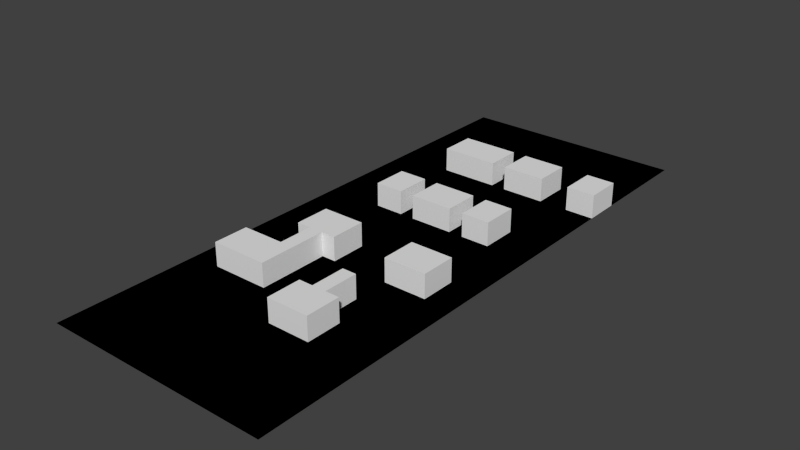 # Source: Field.blend  (saved by Blender 2.73.0; exported with 4.5.12 LTS)
import bpy
from mathutils import Matrix  # noqa: F401  (used for matrix-valued properties, if any)

bpy.ops.wm.read_factory_settings(use_empty=True)
scene = bpy.context.scene
scene.name = 'Scene'

# ---- collections
col_collection_1 = bpy.data.collections.new('Collection 1'); scene.collection.children.link(col_collection_1)

# ---- world
world_world = bpy.data.worlds.new('World'); scene.world = world_world
world_world.color = (0.05088, 0.05088, 0.05088)
world_world.use_sun_shadow = False
world_world.sun_shadow_jitter_overblur = 0.0
world_world.cycles.sampling_method = 'MANUAL'
world_world.cycles.sample_map_resolution = 256

# ---- meshes
me_plane_003 = bpy.data.meshes.new('Plane.003')
me_plane_003.from_pydata([(1.0, 1.5, 0.0), (0.0, 1.5, 0.0), (0.5, 0.5, 0.0), (-0.5, 0.5, 0.0), (-0.5, 1.5, 0.0), (0.5, 1.5, 0.0), (0.0, 1.25, 0.0), (0.5, 0.75, 0.0), (0.25, 0.5, 0.0), (-0.5, 0.75, 0.0), (-0.75, 0.5, 0.0), (-0.25, 0.5, 0.0), (-0.5, 1.25, 0.0), (-0.25, 1.5, 0.0), (0.5, 1.25, 0.0), (0.25, 1.5, 0.0), (0.75, 1.5, 0.0), (0.25, 1.25, 0.0), (-0.25, 1.25, 0.0), (0.75, 0.75, 0.0), (-0.25, 0.75, 0.0), (0.5, 0.875, 0.0), (0.5, 0.375, 0.0), (0.125, 0.5, 0.0), (-0.5, 0.875, 0.0), (-0.375, 0.5, 0.0), (-0.375, 1.5, 0.0), (0.125, 1.5, 0.0), (1.0, 1.625, 0.0), (0.0, 1.625, 0.0), (0.0, 1.125, 0.0), (0.375, 0.5, 0.0), (-0.5, 0.625, 0.0), (-0.625, 0.5, 0.0), (-0.5, 1.625, 0.0), (-0.5, 1.125, 0.0), (-0.125, 1.5, 0.0), (0.5, 1.625, 0.0), (0.5, 1.125, 0.0), (0.375, 1.5, 0.0), (0.875, 1.5, 0.0), (0.625, 1.25, 0.0), (0.25, 1.125, 0.0), (0.125, 1.25, 0.0), (0.375, 1.25, 0.0), (0.25, 1.625, 0.0), (-0.25, 1.125, 0.0), (-0.375, 1.25, 0.0), (-0.125, 1.25, 0.0), (-0.75, 0.625, 0.0), (0.25, 0.375, 0.0), (0.25, 0.625, 0.0), (0.375, 0.75, 0.0), (0.75, 0.875, 0.0), (0.625, 0.75, 0.0), (-0.25, 0.875, 0.0), (-0.25, 0.625, 0.0), (-0.375, 0.75, 0.0), (-0.125, 0.75, 0.0), (-0.25, 1.625, 0.0), (0.75, 1.625, 0.0), (0.875, 1.625, 0.0), (-0.125, 1.625, 0.0), (-0.375, 1.625, 0.0), (-0.375, 0.625, 0.0), (-0.375, 0.875, 0.0), (0.625, 0.875, 0.0), (0.375, 0.625, 0.0), (0.125, 0.375, 0.0), (-0.625, 0.625, 0.0), (-0.125, 1.125, 0.0), (-0.375, 1.125, 0.0), (0.375, 1.625, 0.0), (0.125, 1.625, 0.0), (0.375, 1.125, 0.0), (0.125, 1.125, 0.0), (0.625, 1.125, 0.0), (0.375, 0.375, 0.0), (0.375, 0.875, 0.0), (-0.125, 0.875, 0.0), (1.0, 1.5, 4.154), (0.0, 1.5, 4.154), (0.5, 0.5, 4.154), (-0.5, 0.5, 4.154), (-0.5, 1.5, 4.154), (0.5, 1.5, 4.154), (0.0, 1.25, 4.154), (0.5, 0.75, 4.154), (0.25, 0.5, 4.154), (-0.5, 0.75, 4.154), (-0.75, 0.5, 4.154), (-0.25, 0.5, 4.154), (-0.5, 1.25, 4.154), (-0.25, 1.5, 4.154), (0.5, 1.25, 4.154), (0.25, 1.5, 4.154), (0.75, 1.5, 4.154), (0.25, 1.25, 4.154), (-0.25, 1.25, 4.154), (0.75, 0.75, 4.154), (-0.25, 0.75, 4.154), (0.5, 0.875, 4.154), (0.5, 0.375, 4.154), (0.125, 0.5, 4.154), (-0.5, 0.875, 4.154), (-0.375, 0.5, 4.154), (-0.375, 1.5, 4.154), (0.125, 1.5, 4.154), (1.0, 1.625, 4.154), (0.0, 1.625, 4.154), (0.0, 1.125, 4.154), (0.375, 0.5, 4.154), (-0.5, 0.625, 4.154), (-0.625, 0.5, 4.154), (-0.5, 1.625, 4.154), (-0.5, 1.125, 4.154), (-0.125, 1.5, 4.154), (0.5, 1.625, 4.154), (0.5, 1.125, 4.154), (0.375, 1.5, 4.154), (0.875, 1.5, 4.154), (0.625, 1.25, 4.154), (0.25, 1.125, 4.154), (0.125, 1.25, 4.154), (0.375, 1.25, 4.154), (0.25, 1.625, 4.154), (-0.25, 1.125, 4.154), (-0.375, 1.25, 4.154), (-0.125, 1.25, 4.154), (-0.75, 0.625, 4.154), (0.25, 0.375, 4.154), (0.25, 0.625, 4.154), (0.375, 0.75, 4.154), (0.75, 0.875, 4.154), (0.625, 0.75, 4.154), (-0.25, 0.875, 4.154), (-0.25, 0.625, 4.154), (-0.375, 0.75, 4.154), (-0.125, 0.75, 4.154), (-0.25, 1.625, 4.154), (0.75, 1.625, 4.154), (0.875, 1.625, 4.154), (-0.125, 1.625, 4.154), (-0.375, 1.625, 4.154), (-0.375, 0.625, 4.154), (-0.375, 0.875, 4.154), (0.625, 0.875, 4.154), (0.375, 0.625, 4.154), (0.125, 0.375, 4.154), (-0.625, 0.625, 4.154), (-0.125, 1.125, 4.154), (-0.375, 1.125, 4.154), (0.375, 1.625, 4.154), (0.125, 1.625, 4.154), (0.375, 1.125, 4.154), (0.125, 1.125, 4.154), (0.625, 1.125, 4.154), (0.375, 0.375, 4.154), (0.375, 0.875, 4.154), (-0.125, 0.875, 4.154)], [], [(10, 33, 113, 90), (75, 42, 122, 155), (8, 23, 103, 88), (46, 18, 98, 126), (37, 72, 152, 117), (77, 22, 102, 157), (51, 8, 88, 131), (14, 44, 124, 94), (15, 39, 119, 95), (102, 82, 111, 147, 131, 88, 103, 148, 130, 157), (83, 105, 91, 136, 100, 138, 159, 135, 145, 104, 89, 137, 144, 112, 149, 129, 90, 113), (87, 134, 99, 133, 146, 101, 158, 132), (94, 124, 154, 118, 156, 121), (97, 123, 86, 128, 150, 110, 155, 122), (92, 115, 151, 126, 98, 127), (96, 120, 80, 108, 141, 140), (95, 119, 85, 117, 152, 125, 153, 107), (84, 106, 93, 116, 81, 109, 142, 139, 143, 114), (71, 46, 126, 151), (55, 65, 145, 135), (43, 6, 86, 123), (16, 40, 120, 96), (47, 12, 92, 127), (56, 20, 100, 136), (63, 34, 114, 143), (3, 25, 105, 83), (44, 74, 154, 124), (26, 13, 93, 106), (76, 41, 121, 156), (48, 70, 150, 128), (52, 7, 87, 132), (78, 52, 132, 158), (73, 27, 107, 153), (9, 57, 137, 89), (24, 9, 89, 104), (2, 31, 111, 82), (61, 60, 140, 141), (59, 63, 143, 139), (58, 79, 159, 138), (36, 1, 81, 116), (49, 10, 90, 129), (22, 2, 82, 102), (0, 28, 108, 80), (23, 68, 148, 103), (19, 53, 133, 99), (28, 61, 141, 108), (66, 21, 101, 146), (20, 58, 138, 100), (12, 35, 115, 92), (79, 55, 135, 159), (5, 37, 117, 85), (38, 76, 156, 118), (57, 64, 144, 137), (41, 14, 94, 121), (21, 78, 158, 101), (45, 73, 153, 125), (53, 66, 146, 133), (74, 38, 118, 154), (27, 15, 95, 107), (70, 30, 110, 150), (54, 19, 99, 134), (64, 32, 112, 144), (69, 49, 129, 149), (25, 11, 91, 105), (33, 3, 83, 113), (4, 26, 106, 84), (13, 36, 116, 93), (7, 54, 134, 87), (60, 16, 96, 140), (39, 5, 85, 119), (62, 59, 139, 142), (68, 50, 130, 148), (18, 47, 127, 98), (32, 69, 149, 112), (31, 67, 147, 111), (1, 29, 109, 81), (17, 43, 123, 97), (50, 77, 157, 130), (72, 45, 125, 152), (30, 75, 155, 110), (29, 62, 142, 109), (40, 0, 80, 120), (35, 71, 151, 115), (42, 17, 97, 122), (6, 48, 128, 86), (11, 56, 136, 91), (65, 24, 104, 145), (67, 51, 131, 147), (34, 4, 84, 114)])
_uv = me_plane_003.uv_layers.new(name='UVMap')
_uv.uv.foreach_set('vector', [0.05, 1.0, 0.0375, 1.0, 0.0375, 0.0, 0.05, 0.0, 0.2375, 1.0, 0.225, 1.0, 0.225, 0.0, 0.2375, 0.0, 0.9, 1.0, 0.8875, 1.0, 0.8875, 0.0, 0.9, 0.0, 0.9625, 0.0, 0.975, 1.182e-09, 0.975, 1.0, 0.9625, 1.0, 0.4125, 1.0, 0.4, 1.0, 0.4, 0.0, 0.4125, 0.0, 0.275, 1.0, 0.2625, 1.0, 0.2625, 0.0, 0.275, 0.0, 0.7625, 1.0, 0.75, 1.0, 0.75, 0.0, 0.7625, 0.0, 0.575, 1.0, 0.5625, 1.0, 0.5625, 0.0, 0.575, 0.0, 0.325, 1.0, 0.3125, 1.0, 0.3125, 0.0, 0.325, 0.0, 0.428, 0.4285, 0.428, 0.571, 0.2854, 0.571, 0.2854, 0.7136, 0.1428, 0.7136, 0.1428, 0.571, 0.0002532, 0.571, 0.0002532, 0.4285, 0.1428, 0.4285, 0.2854, 0.4285, 0.2854, 0.0002533, 0.428, 0.0002532, 0.5705, 0.0002532, 0.5705, 0.1428, 0.5705, 0.2854, 0.7131, 0.2854, 0.7131, 0.428, 0.5705, 0.428, 0.428, 0.428, 0.2854, 0.428, 0.2854, 0.2854, 0.428, 0.2854, 0.428, 0.1428, 0.2854, 0.1428, 0.1428, 0.1428, 0.0002532, 0.1428, 0.0002532, 0.0002533, 0.1428, 0.0002533, 0.571, 0.4285, 0.7136, 0.4285, 0.8562, 0.4285, 0.8562, 0.571, 0.7136, 0.571, 0.571, 0.571, 0.4285, 0.571, 0.4285, 0.4285, 0.8562, 0.1428, 0.7136, 0.1428, 0.7136, 0.0002538, 0.8562, 0.0002538, 0.9987, 0.0002532, 0.9987, 0.1428, 0.428, 0.9997, 0.2854, 0.9997, 0.1428, 0.9997, 0.0002532, 0.9997, 0.0002532, 0.8572, 0.1428, 0.8572, 0.2854, 0.8572, 0.428, 0.8572, 0.4285, 0.9997, 0.4285, 0.8572, 0.571, 0.8572, 0.7136, 0.8572, 0.7136, 0.9997, 0.571, 0.9997, 0.7136, 0.1433, 0.8562, 0.1433, 0.9987, 0.1433, 0.9987, 0.2859, 0.8562, 0.2859, 0.7136, 0.2859, 0.7136, 0.7141, 0.8562, 0.7141, 0.9987, 0.7141, 0.9987, 0.8567, 0.8562, 0.8567, 0.7136, 0.8567, 0.571, 0.8567, 0.571, 0.7141, 0.0002532, 0.7141, 0.1428, 0.7141, 0.2854, 0.7141, 0.428, 0.7141, 0.5705, 0.7141, 0.5705, 0.8567, 0.428, 0.8567, 0.2854, 0.8567, 0.1428, 0.8567, 0.0002532, 0.8567, 0.5, 1.0, 0.4875, 1.0, 0.4875, 0.0, 0.5, 0.0, 0.4375, 1.0, 0.425, 1.0, 0.425, 0.0, 0.4375, 0.0, 0.475, 1.0, 0.4625, 1.0, 0.4625, 0.0, 0.475, 0.0, 0.5375, 1.0, 0.525, 1.0, 0.525, 0.0, 0.5375, 0.0, 0.625, 1.0, 0.6125, 1.0, 0.6125, 0.0, 0.625, 0.0, 0.65, 1.075e-10, 0.6625, 2.363e-09, 0.6625, 1.0, 0.65, 1.0, 0.1125, 1.0, 0.1, 1.0, 0.1, 0.0, 0.1125, 0.0, 0.025, 1.0, 0.0125, 1.0, 0.0125, 0.0, 0.025, 0.0, 0.8, 1.0, 0.7875, 1.0, 0.7875, 0.0, 0.8, 0.0, 0.0875, 1.0, 0.075, 1.0, 0.075, 0.0, 0.0875, 0.0, 0.95, 9.667e-10, 0.9625, 0.0, 0.9625, 1.0, 0.95, 1.0, 0.7875, 1.0, 0.775, 1.0, 0.775, 0.0, 0.7875, 0.0, 0.375, 1.0, 0.3625, 1.0, 0.3625, 0.0, 0.375, 0.0, 0.725, 1.0, 0.7125, 1.0, 0.7125, 0.0, 0.725, 0.0, 0.8375, 1.0, 0.825, 1.0, 0.825, 0.0, 0.8375, 0.0, 0.875, 1.0, 0.8625, 1.0, 0.8625, 0.0, 0.875, 0.0, 0.7125, 1.0, 0.7, 1.0, 0.7, 0.0, 0.7125, 0.0, 0.85, 8.593e-09, 0.8625, 0.0, 0.8625, 1.0, 0.85, 1.0, 0.6, 1.0, 0.5875, 1.0, 0.5875, 0.0, 0.6, 0.0, 0.125, 1.0, 0.1125, 1.0, 0.1125, 0.0, 0.125, 0.0, 0.9, 0.0, 0.9125, 1.182e-09, 0.9125, 1.0, 0.9, 1.0, 0.0625, 1.0, 0.05, 1.0, 0.05, 0.0, 0.0625, 0.0, 0.75, 1.0, 0.7375, 1.0, 0.7375, 0.0, 0.75, 0.0, 0.975, 0.0, 0.9875, 7.627e-09, 0.9875, 1.0, 0.975, 1.0, 0.9375, 9.667e-10, 0.95, 0.0, 0.95, 1.0, 0.9375, 1.0, 0.7375, 1.0, 0.725, 1.0, 0.725, 0.0, 0.7375, 0.0, 0.925, 9.667e-10, 0.9375, 0.0, 0.9375, 1.0, 0.925, 1.0, 0.6125, 1.0, 0.6, 1.0, 0.6, 0.0, 0.6125, 0.0, 0.2, 0.0, 0.2125, 0.0, 0.2125, 1.0, 0.2, 1.0, 0.85, 1.0, 0.8375, 1.0, 0.8375, 0.0, 0.85, 0.0, 0.775, 1.0, 0.7625, 1.0, 0.7625, 0.0, 0.775, 0.0, 0.45, 1.0, 0.4375, 1.0, 0.4375, 0.0, 0.45, 0.0, 0.9125, 9.667e-10, 0.925, 0.0, 0.925, 1.0, 0.9125, 1.0, 0.55, 1.0, 0.5375, 1.0, 0.5375, 0.0, 0.55, 0.0, 0.7, 1.0, 0.6875, 1.0, 0.6875, 0.0, 0.7, 0.0, 0.5875, 1.0, 0.575, 1.0, 0.575, 0.0, 0.5875, 0.0, 0.2125, 0.0, 0.225, 0.0, 0.225, 1.0, 0.2125, 1.0, 0.3875, 1.0, 0.375, 1.0, 0.375, 0.0, 0.3875, 0.0, 0.1875, 8.593e-09, 0.2, 0.0, 0.2, 1.0, 0.1875, 1.0, 0.5625, 1.0, 0.55, 1.0, 0.55, 0.0, 0.5625, 0.0, 0.3375, 1.0, 0.325, 1.0, 0.325, 0.0, 0.3375, 0.0, 0.2625, 1.0, 0.25, 1.0, 0.25, 0.0, 0.2625, 0.0, 0.35, 1.0, 0.3375, 1.0, 0.3375, 0.0, 0.35, 0.0, 0.15, 1.289e-08, 0.1625, 8.593e-09, 0.1625, 1.0, 0.15, 1.0, 0.175, 8.593e-09, 0.1875, 0.0, 0.1875, 1.0, 0.175, 1.0, 0.0125, 1.0, 6.109e-08, 1.0, 0.0, 0.0, 0.0125, 0.0, 0.0375, 1.0, 0.025, 1.0, 0.025, 0.0, 0.0375, 0.0, 0.1, 1.0, 0.0875, 1.0, 0.0875, 0.0, 0.1, 0.0, 0.075, 1.0, 0.0625, 1.0, 0.0625, 0.0, 0.075, 0.0, 0.3625, 1.0, 0.35, 1.0, 0.35, 0.0, 0.3625, 0.0, 0.825, 1.0, 0.8125, 1.0, 0.8125, 0.0, 0.825, 0.0, 0.3125, 1.0, 0.3, 1.0, 0.3, 0.0, 0.3125, 0.0, 0.1375, 1.0, 0.125, 1.0, 0.125, 0.0, 0.1375, 0.0, 0.3, 1.0, 0.2875, 1.0, 0.2875, 0.0, 0.3, 0.0, 0.6375, 1.0, 0.625, 1.0, 0.625, 0.0, 0.6375, 0.0, 0.1625, 8.593e-09, 0.175, 8.593e-09, 0.175, 1.0, 0.1625, 1.0, 0.9875, 9.667e-10, 1.0, 0.0, 1.0, 1.0, 0.9875, 1.0, 0.6875, 1.0, 0.675, 1.0, 0.675, 0.0, 0.6875, 0.0, 0.4875, 1.0, 0.475, 1.0, 0.475, 0.0, 0.4875, 0.0, 0.2875, 1.0, 0.275, 1.0, 0.275, 0.0, 0.2875, 0.0, 0.4, 1.0, 0.3875, 1.0, 0.3875, 0.0, 0.4, 0.0, 0.25, 1.0, 0.2375, 1.0, 0.2375, 0.0, 0.25, 0.0, 0.15, 1.0, 0.1375, 1.0, 0.1375, 0.0, 0.15, 0.0, 0.525, 1.0, 0.5125, 1.0, 0.5125, 0.0, 0.525, 0.0, 0.5125, 1.0, 0.5, 1.0, 0.5, 0.0, 0.5125, 0.0, 0.675, 1.0, 0.6625, 1.0, 0.6625, 0.0, 0.675, 0.0, 0.4625, 1.0, 0.45, 1.0, 0.45, 0.0, 0.4625, 0.0, 0.6375, 0.0, 0.65, 1.075e-10, 0.65, 1.0, 0.6375, 1.0, 0.425, 1.0, 0.4125, 1.0, 0.4125, 0.0, 0.425, 0.0, 0.8875, 1.0, 0.875, 1.0, 0.875, 0.0, 0.8875, 0.0, 0.8125, 1.0, 0.8, 1.0, 0.8, 0.0, 0.8125, 0.0])
me_plane_003.use_remesh_preserve_volume = False
me_plane_003.use_remesh_preserve_attributes = False
me_plane_003.use_mirror_vertex_groups = False
me_plane_003.update()
me_plane = bpy.data.meshes.new('Plane')
me_plane.from_pydata([(-1.0, 0.0, 0.0), (1.0, 0.0, 0.0), (-1.0, 2.0, 0.0), (1.0, 2.0, 0.0), (-1.0, 1.0, 0.0), (0.0, 0.0, 0.0), (1.0, 1.0, 0.0), (0.0, 2.0, 0.0), (0.0, 1.0, 0.0), (-1.0, 0.5, 0.0), (0.5, 0.0, 0.0), (1.0, 1.5, 0.0), (-0.5, 2.0, 0.0), (-1.0, 1.5, 0.0), (-0.5, 0.0, 0.0), (1.0, 0.5, 0.0), (0.5, 2.0, 0.0), (0.0, 1.5, 0.0), (0.0, 0.5, 0.0), (-0.5, 1.0, 0.0), (0.5, 1.0, 0.0), (0.5, 0.5, 0.0), (-0.5, 0.5, 0.0), (-0.5, 1.5, 0.0), (0.5, 1.5, 0.0), (-1.0, 0.25, 0.0), (0.75, 0.0, 0.0), (1.0, 1.75, 0.0), (-0.75, 2.0, 0.0), (-1.0, 1.25, 0.0), (-0.25, 0.0, 0.0), (1.0, 0.75, 0.0), (0.25, 2.0, 0.0), (0.0, 1.75, 0.0), (0.0, 0.75, 0.0), (-0.75, 1.0, 0.0), (0.25, 1.0, 0.0), (-1.0, 0.75, 0.0), (0.25, 0.0, 0.0), (1.0, 1.25, 0.0), (-0.25, 2.0, 0.0), (-1.0, 1.75, 0.0), (-0.75, 0.0, 0.0), (1.0, 0.25, 0.0), (0.75, 2.0, 0.0), (0.0, 1.25, 0.0), (0.0, 0.25, 0.0), (-0.25, 1.0, 0.0), (0.75, 1.0, 0.0), (0.5, 0.75, 0.0), (0.5, 0.25, 0.0), (0.25, 0.5, 0.0), (0.75, 0.5, 0.0), (-0.5, 0.75, 0.0), (-0.5, 0.25, 0.0), (-0.75, 0.5, 0.0), (-0.25, 0.5, 0.0), (-0.5, 1.75, 0.0), (-0.5, 1.25, 0.0), (-0.75, 1.5, 0.0), (-0.25, 1.5, 0.0), (0.5, 1.75, 0.0), (0.5, 1.25, 0.0), (0.25, 1.5, 0.0), (0.75, 1.5, 0.0), (0.75, 1.25, 0.0), (0.25, 1.25, 0.0), (0.25, 1.75, 0.0), (-0.25, 1.25, 0.0), (-0.75, 1.25, 0.0), (-0.75, 1.75, 0.0), (-0.25, 0.25, 0.0), (-0.75, 0.25, 0.0), (-0.75, 0.75, 0.0), (0.75, 0.25, 0.0), (0.25, 0.25, 0.0), (0.25, 0.75, 0.0), (0.75, 0.75, 0.0), (-0.25, 0.75, 0.0), (-0.25, 1.75, 0.0), (0.75, 1.75, 0.0), (-1.0, 0.125, 0.0), (0.875, 0.0, 0.0), (1.0, 1.875, 0.0), (-0.875, 2.0, 0.0), (-1.0, 1.125, 0.0), (-0.125, 0.0, 0.0), (1.0, 0.875, 0.0), (0.125, 2.0, 0.0), (0.0, 1.875, 0.0), (0.0, 0.875, 0.0), (-0.875, 1.0, 0.0), (0.125, 1.0, 0.0), (-1.0, 0.625, 0.0), (0.375, 0.0, 0.0), (1.0, 1.375, 0.0), (-0.375, 2.0, 0.0), (-1.0, 1.625, 0.0), (-0.625, 0.0, 0.0), (1.0, 0.375, 0.0), (0.625, 2.0, 0.0), (0.0, 1.375, 0.0), (0.0, 0.375, 0.0), (-0.375, 1.0, 0.0), (0.625, 1.0, 0.0), (0.5, 0.875, 0.0), (0.5, 0.375, 0.0), (0.125, 0.5, 0.0), (0.625, 0.5, 0.0), (-0.5, 0.875, 0.0), (-0.5, 0.375, 0.0), (-0.875, 0.5, 0.0), (-0.375, 0.5, 0.0), (-0.5, 1.875, 0.0), (-0.5, 1.375, 0.0), (-0.875, 1.5, 0.0), (-0.375, 1.5, 0.0), (0.5, 1.875, 0.0), (0.5, 1.375, 0.0), (0.125, 1.5, 0.0), (0.625, 1.5, 0.0), (-1.0, 0.375, 0.0), (0.625, 0.0, 0.0), (1.0, 1.625, 0.0), (-0.625, 2.0, 0.0), (-1.0, 1.375, 0.0), (-0.375, 0.0, 0.0), (1.0, 0.625, 0.0), (0.375, 2.0, 0.0), (0.0, 1.625, 0.0), (0.0, 0.625, 0.0), (-0.625, 1.0, 0.0), (0.375, 1.0, 0.0), (-1.0, 0.875, 0.0), (0.125, 0.0, 0.0), (1.0, 1.125, 0.0), (-0.125, 2.0, 0.0), (-1.0, 1.875, 0.0), (-0.875, 0.0, 0.0), (1.0, 0.125, 0.0), (0.875, 2.0, 0.0), (0.0, 1.125, 0.0), (0.0, 0.125, 0.0), (-0.125, 1.0, 0.0), (0.875, 1.0, 0.0), (0.5, 0.625, 0.0), (0.5, 0.125, 0.0), (0.375, 0.5, 0.0), (0.875, 0.5, 0.0), (-0.5, 0.625, 0.0), (-0.5, 0.125, 0.0), (-0.625, 0.5, 0.0), (-0.125, 0.5, 0.0), (-0.5, 1.625, 0.0), (-0.5, 1.125, 0.0), (-0.625, 1.5, 0.0), (-0.125, 1.5, 0.0), (0.5, 1.625, 0.0), (0.5, 1.125, 0.0), (0.375, 1.5, 0.0), (0.875, 1.5, 0.0), (0.75, 1.375, 0.0), (0.75, 1.125, 0.0), (0.625, 1.25, 0.0), (0.875, 1.25, 0.0), (0.25, 1.375, 0.0), (0.25, 1.125, 0.0), (0.125, 1.25, 0.0), (0.375, 1.25, 0.0), (0.25, 1.875, 0.0), (0.25, 1.625, 0.0), (0.125, 1.75, 0.0), (0.375, 1.75, 0.0), (-0.25, 1.375, 0.0), (-0.25, 1.125, 0.0), (-0.375, 1.25, 0.0), (-0.125, 1.25, 0.0), (-0.75, 1.375, 0.0), (-0.75, 1.125, 0.0), (-0.875, 1.25, 0.0), (-0.625, 1.25, 0.0), (-0.75, 1.875, 0.0), (-0.75, 1.625, 0.0), (-0.875, 1.75, 0.0), (-0.625, 1.75, 0.0), (-0.25, 0.375, 0.0), (-0.25, 0.125, 0.0), (-0.375, 0.25, 0.0), (-0.125, 0.25, 0.0), (-0.75, 0.375, 0.0), (-0.75, 0.125, 0.0), (-0.875, 0.25, 0.0), (-0.625, 0.25, 0.0), (-0.75, 0.875, 0.0), (-0.75, 0.625, 0.0), (-0.875, 0.75, 0.0), (-0.625, 0.75, 0.0), (0.75, 0.375, 0.0), (0.75, 0.125, 0.0), (0.625, 0.25, 0.0), (0.875, 0.25, 0.0), (0.25, 0.375, 0.0), (0.25, 0.125, 0.0), (0.125, 0.25, 0.0), (0.375, 0.25, 0.0), (0.25, 0.875, 0.0), (0.25, 0.625, 0.0), (0.125, 0.75, 0.0), (0.375, 0.75, 0.0), (0.75, 0.875, 0.0), (0.75, 0.625, 0.0), (0.625, 0.75, 0.0), (0.875, 0.75, 0.0), (-0.25, 0.875, 0.0), (-0.25, 0.625, 0.0), (-0.375, 0.75, 0.0), (-0.125, 0.75, 0.0), (-0.25, 1.875, 0.0), (-0.25, 1.625, 0.0), (-0.375, 1.75, 0.0), (-0.125, 1.75, 0.0), (0.75, 1.875, 0.0), (0.75, 1.625, 0.0), (0.625, 1.75, 0.0), (0.875, 1.75, 0.0), (0.875, 1.625, 0.0), (0.625, 1.625, 0.0), (0.625, 1.875, 0.0), (-0.125, 1.625, 0.0), (-0.375, 1.625, 0.0), (-0.375, 1.875, 0.0), (-0.125, 0.625, 0.0), (-0.375, 0.625, 0.0), (-0.375, 0.875, 0.0), (0.875, 0.625, 0.0), (0.625, 0.625, 0.0), (0.625, 0.875, 0.0), (0.375, 0.625, 0.0), (0.125, 0.625, 0.0), (0.125, 0.875, 0.0), (0.375, 0.125, 0.0), (0.125, 0.125, 0.0), (0.125, 0.375, 0.0), (0.875, 0.125, 0.0), (0.625, 0.125, 0.0), (0.625, 0.375, 0.0), (-0.625, 0.625, 0.0), (-0.875, 0.625, 0.0), (-0.875, 0.875, 0.0), (-0.625, 0.125, 0.0), (-0.875, 0.125, 0.0), (-0.875, 0.375, 0.0), (-0.125, 0.125, 0.0), (-0.375, 0.125, 0.0), (-0.375, 0.375, 0.0), (-0.625, 1.625, 0.0), (-0.875, 1.625, 0.0), (-0.875, 1.875, 0.0), (-0.625, 1.125, 0.0), (-0.875, 1.125, 0.0), (-0.875, 1.375, 0.0), (-0.125, 1.125, 0.0), (-0.375, 1.125, 0.0), (-0.375, 1.375, 0.0), (0.375, 1.625, 0.0), (0.125, 1.625, 0.0), (0.125, 1.875, 0.0), (0.375, 1.125, 0.0), (0.125, 1.125, 0.0), (0.125, 1.375, 0.0), (0.875, 1.125, 0.0), (0.625, 1.125, 0.0), (0.625, 1.375, 0.0), (0.875, 1.375, 0.0), (0.375, 1.375, 0.0), (0.375, 1.875, 0.0), (-0.125, 1.375, 0.0), (-0.625, 1.375, 0.0), (-0.625, 1.875, 0.0), (-0.125, 0.375, 0.0), (-0.625, 0.375, 0.0), (-0.625, 0.875, 0.0), (0.875, 0.375, 0.0), (0.375, 0.375, 0.0), (0.375, 0.875, 0.0), (0.875, 0.875, 0.0), (-0.125, 0.875, 0.0), (-0.125, 1.875, 0.0), (0.875, 1.875, 0.0)], [], [(288, 83, 3, 140), (287, 89, 7, 136), (286, 90, 8, 143), (285, 87, 6, 144), (284, 105, 20, 132), (282, 99, 15, 148), (281, 109, 19, 131), (280, 110, 22, 151), (279, 102, 18, 152), (278, 113, 12, 124), (277, 114, 23, 155), (276, 101, 17, 156), (275, 117, 16, 128), (274, 118, 24, 159), (273, 95, 11, 160), (272, 161, 64, 120), (271, 162, 65, 163), (270, 135, 39, 164), (269, 165, 63, 119), (266, 169, 32, 88), (265, 170, 67, 171), (264, 157, 61, 172), (263, 173, 60, 116), (260, 177, 59, 115), (259, 178, 69, 179), (258, 154, 58, 180), (257, 181, 28, 84), (256, 182, 70, 183), (255, 153, 57, 184), (254, 185, 56, 112), (251, 189, 55, 111), (250, 190, 72, 191), (249, 150, 54, 192), (248, 193, 35, 91), (247, 194, 73, 195), (246, 149, 53, 196), (245, 197, 52, 108), (244, 198, 74, 199), (243, 139, 43, 200), (241, 202, 75, 203), (240, 146, 50, 204), (239, 205, 36, 92), (238, 206, 76, 207), (237, 145, 49, 208), (236, 209, 48, 104), (235, 210, 77, 211), (234, 127, 31, 212), (233, 213, 47, 103), (231, 130, 34, 216), (230, 217, 40, 96), (229, 218, 79, 219), (228, 129, 33, 220), (227, 221, 44, 100), (226, 222, 80, 223), (225, 123, 27, 224), (222, 225, 224, 80), (157, 226, 223, 61), (24, 120, 226, 157), (120, 64, 222, 226), (117, 227, 100, 16), (61, 223, 227, 117), (223, 80, 221, 227), (218, 228, 220, 79), (153, 229, 219, 57), (113, 230, 96, 12), (57, 219, 230, 113), (219, 79, 217, 230), (214, 231, 216, 78), (56, 152, 231, 214), (152, 18, 130, 231), (149, 232, 215, 53), (109, 233, 103, 19), (210, 234, 212, 77), (52, 148, 234, 210), (148, 15, 127, 234), (145, 235, 211, 49), (21, 108, 235, 145), (108, 52, 210, 235), (105, 236, 104, 20), (206, 237, 208, 76), (147, 21, 145, 237), (130, 238, 207, 34), (18, 107, 238, 130), (107, 51, 206, 238), (90, 239, 92, 8), (34, 207, 239, 90), (207, 76, 205, 239), (202, 240, 204, 75), (38, 94, 240, 202), (94, 10, 146, 240), (5, 134, 241, 142), (134, 38, 202, 241), (102, 242, 107, 18), (46, 203, 242, 102), (203, 75, 201, 242), (198, 243, 200, 74), (26, 82, 243, 198), (82, 1, 139, 243), (146, 244, 199, 50), (10, 122, 244, 146), (122, 26, 198, 244), (106, 245, 108, 21), (50, 199, 245, 106), (199, 74, 197, 245), (194, 246, 196, 73), (93, 247, 195, 37), (9, 111, 247, 93), (111, 55, 194, 247), (133, 248, 91, 4), (37, 195, 248, 133), (195, 73, 193, 248), (190, 249, 192, 72), (42, 98, 249, 190), (98, 14, 150, 249), (81, 250, 191, 25), (0, 138, 250, 81), (138, 42, 190, 250), (121, 251, 111, 9), (25, 191, 251, 121), (191, 72, 189, 251), (30, 86, 252, 186), (86, 5, 142, 252), (14, 126, 253, 150), (126, 30, 186, 253), (110, 254, 112, 22), (54, 187, 254, 110), (187, 71, 185, 254), (182, 255, 184, 70), (59, 155, 255, 182), (155, 23, 153, 255), (97, 256, 183, 41), (13, 115, 256, 97), (115, 59, 182, 256), (137, 257, 84, 2), (41, 183, 257, 137), (183, 70, 181, 257), (178, 258, 180, 69), (35, 131, 258, 178), (131, 19, 154, 258), (85, 259, 179, 29), (4, 91, 259, 85), (91, 35, 178, 259), (125, 260, 115, 13), (29, 179, 260, 125), (179, 69, 177, 260), (174, 261, 176, 68), (47, 143, 261, 174), (143, 8, 141, 261), (19, 103, 262, 154), (103, 47, 174, 262), (114, 263, 116, 23), (58, 175, 263, 114), (175, 68, 173, 263), (170, 264, 172, 67), (129, 265, 171, 33), (17, 119, 265, 129), (89, 266, 88, 7), (33, 171, 266, 89), (171, 67, 169, 266), (166, 267, 168, 66), (36, 132, 267, 166), (132, 20, 158, 267), (8, 92, 268, 141), (92, 36, 166, 268), (101, 269, 119, 17), (45, 167, 269, 101), (167, 66, 165, 269), (162, 270, 164, 65), (48, 144, 270, 162), (144, 6, 135, 270), (20, 104, 271, 158), (104, 48, 162, 271), (118, 272, 120, 24), (62, 163, 272, 118), (163, 65, 161, 272), (161, 273, 160, 64), (65, 164, 273, 161), (164, 39, 95, 273), (165, 274, 159, 63), (66, 168, 274, 165), (168, 62, 118, 274), (169, 275, 128, 32), (67, 172, 275, 169), (172, 61, 117, 275), (173, 276, 156, 60), (68, 176, 276, 173), (176, 45, 101, 276), (177, 277, 155, 59), (69, 180, 277, 177), (180, 58, 114, 277), (181, 278, 124, 28), (70, 184, 278, 181), (184, 57, 113, 278), (185, 279, 152, 56), (71, 188, 279, 185), (188, 46, 102, 279), (189, 280, 151, 55), (72, 192, 280, 189), (192, 54, 110, 280), (193, 281, 131, 35), (73, 196, 281, 193), (196, 53, 109, 281), (197, 282, 148, 52), (74, 200, 282, 197), (200, 43, 99, 282), (75, 204, 283, 201), (204, 50, 106, 283), (205, 284, 132, 36), (76, 208, 284, 205), (209, 285, 144, 48), (77, 212, 285, 209), (212, 31, 87, 285), (213, 286, 143, 47), (216, 34, 90, 286), (217, 287, 136, 40), (79, 220, 287, 217), (220, 33, 89, 287), (221, 288, 140, 44), (80, 224, 288, 221), (224, 27, 83, 288), (46, 142, 241, 203), (150, 253, 187, 54), (187, 253, 186, 71), (71, 186, 252, 188), (188, 252, 142, 46)])
_uv = me_plane.uv_layers.new(name='UVMap')
_uv.uv.foreach_set('vector', [0.9374, 0.9374, 0.9999, 0.9374, 0.9999, 0.9999, 0.9374, 0.9999, 0.4375, 0.9374, 0.5, 0.9374, 0.5, 0.9999, 0.4375, 0.9999, 0.4375, 0.4375, 0.5, 0.4375, 0.5, 0.5, 0.4375, 0.5, 0.9374, 0.4375, 0.9999, 0.4375, 0.9999, 0.5, 0.9374, 0.5, 0.6875, 0.4375, 0.7499, 0.4375, 0.7499, 0.5, 0.6875, 0.5, 0.9374, 0.1876, 0.9999, 0.1876, 0.9999, 0.25, 0.9374, 0.25, 0.1876, 0.4375, 0.25, 0.4375, 0.2501, 0.5, 0.1876, 0.5, 0.1876, 0.1876, 0.25, 0.1876, 0.25, 0.2501, 0.1876, 0.2501, 0.4375, 0.1876, 0.5, 0.1876, 0.5, 0.2501, 0.4375, 0.2501, 0.1876, 0.9374, 0.2501, 0.9374, 0.2501, 0.9999, 0.1876, 0.9999, 0.1876, 0.6875, 0.2501, 0.6875, 0.2501, 0.7499, 0.1876, 0.75, 0.4375, 0.6875, 0.5, 0.6875, 0.5, 0.7499, 0.4375, 0.7499, 0.6875, 0.9374, 0.75, 0.9374, 0.75, 0.9999, 0.6875, 0.9999, 0.6875, 0.6875, 0.7499, 0.6875, 0.7499, 0.7499, 0.6875, 0.7499, 0.9374, 0.6875, 0.9999, 0.6875, 0.9999, 0.7499, 0.9374, 0.7499, 0.8124, 0.6875, 0.8749, 0.6875, 0.8749, 0.7499, 0.8124, 0.7499, 0.8124, 0.5625, 0.8749, 0.5625, 0.8749, 0.625, 0.8124, 0.625, 0.9374, 0.5625, 0.9999, 0.5625, 0.9999, 0.625, 0.9374, 0.625, 0.5625, 0.6875, 0.625, 0.6875, 0.625, 0.7499, 0.5625, 0.7499, 0.5625, 0.9374, 0.625, 0.9374, 0.625, 0.9999, 0.5625, 0.9999, 0.5625, 0.8124, 0.625, 0.8124, 0.625, 0.8749, 0.5625, 0.8749, 0.6875, 0.8124, 0.7499, 0.8124, 0.7499, 0.8749, 0.6875, 0.8749, 0.3125, 0.6875, 0.375, 0.6875, 0.375, 0.7499, 0.3125, 0.7499, 0.06259, 0.6875, 0.1251, 0.6875, 0.1251, 0.75, 0.06259, 0.75, 0.06259, 0.5625, 0.1251, 0.5625, 0.1251, 0.625, 0.06259, 0.625, 0.1876, 0.5625, 0.2501, 0.5625, 0.2501, 0.625, 0.1876, 0.625, 0.06259, 0.9374, 0.1251, 0.9374, 0.1251, 0.9999, 0.06259, 0.9999, 0.06259, 0.8124, 0.1251, 0.8124, 0.1251, 0.8749, 0.06259, 0.8749, 0.1876, 0.8124, 0.2501, 0.8124, 0.2501, 0.8749, 0.1876, 0.8749, 0.3125, 0.1876, 0.375, 0.1876, 0.375, 0.2501, 0.3125, 0.2501, 0.06259, 0.1876, 0.1251, 0.1876, 0.1251, 0.2501, 0.06259, 0.2501, 0.06259, 0.06259, 0.1251, 0.06259, 0.1251, 0.1251, 0.06259, 0.1251, 0.1876, 0.06259, 0.25, 0.06259, 0.25, 0.1251, 0.1876, 0.1251, 0.06259, 0.4375, 0.1251, 0.4375, 0.1251, 0.5, 0.06259, 0.5, 0.06259, 0.3125, 0.1251, 0.3125, 0.1251, 0.375, 0.06259, 0.375, 0.1876, 0.3125, 0.25, 0.3125, 0.25, 0.375, 0.1876, 0.375, 0.8124, 0.1876, 0.8749, 0.1876, 0.8749, 0.25, 0.8124, 0.25, 0.8124, 0.06259, 0.8749, 0.06259, 0.8749, 0.1251, 0.8124, 0.1251, 0.9374, 0.06259, 0.9999, 0.06259, 0.9999, 0.1251, 0.9374, 0.1251, 0.5625, 0.06259, 0.625, 0.06259, 0.625, 0.1251, 0.5625, 0.1251, 0.6875, 0.06259, 0.7499, 0.06259, 0.7499, 0.1251, 0.6875, 0.1251, 0.5625, 0.4375, 0.625, 0.4375, 0.625, 0.5, 0.5625, 0.5, 0.5625, 0.3125, 0.625, 0.3125, 0.625, 0.375, 0.5625, 0.375, 0.6875, 0.3125, 0.7499, 0.3125, 0.7499, 0.375, 0.6875, 0.375, 0.8124, 0.4375, 0.8749, 0.4375, 0.8749, 0.5, 0.8124, 0.5, 0.8124, 0.3125, 0.8749, 0.3125, 0.8749, 0.375, 0.8124, 0.375, 0.9374, 0.3125, 0.9999, 0.3125, 0.9999, 0.375, 0.9374, 0.375, 0.3125, 0.4375, 0.375, 0.4375, 0.375, 0.5, 0.3125, 0.5, 0.4375, 0.3125, 0.5, 0.3125, 0.5, 0.375, 0.4375, 0.375, 0.3125, 0.9374, 0.375, 0.9374, 0.375, 0.9999, 0.3125, 0.9999, 0.3125, 0.8124, 0.375, 0.8124, 0.375, 0.8749, 0.3125, 0.8749, 0.4375, 0.8124, 0.5, 0.8124, 0.5, 0.8749, 0.4375, 0.8749, 0.8124, 0.9374, 0.8749, 0.9374, 0.8749, 0.9999, 0.8124, 0.9999, 0.8124, 0.8124, 0.8749, 0.8124, 0.8749, 0.8749, 0.8124, 0.8749, 0.9374, 0.8124, 0.9999, 0.8124, 0.9999, 0.8749, 0.9374, 0.8749, 0.8749, 0.8124, 0.9374, 0.8124, 0.9374, 0.8749, 0.8749, 0.8749, 0.7499, 0.8124, 0.8124, 0.8124, 0.8124, 0.8749, 0.7499, 0.8749, 0.7499, 0.7499, 0.8124, 0.7499, 0.8124, 0.8124, 0.7499, 0.8124, 0.8124, 0.7499, 0.8749, 0.7499, 0.8749, 0.8124, 0.8124, 0.8124, 0.75, 0.9374, 0.8124, 0.9374, 0.8124, 0.9999, 0.75, 0.9999, 0.7499, 0.8749, 0.8124, 0.8749, 0.8124, 0.9374, 0.75, 0.9374, 0.8124, 0.8749, 0.8749, 0.8749, 0.8749, 0.9374, 0.8124, 0.9374, 0.375, 0.8124, 0.4375, 0.8124, 0.4375, 0.8749, 0.375, 0.8749, 0.2501, 0.8124, 0.3125, 0.8124, 0.3125, 0.8749, 0.2501, 0.8749, 0.2501, 0.9374, 0.3125, 0.9374, 0.3125, 0.9999, 0.2501, 0.9999, 0.2501, 0.8749, 0.3125, 0.8749, 0.3125, 0.9374, 0.2501, 0.9374, 0.3125, 0.8749, 0.375, 0.8749, 0.375, 0.9374, 0.3125, 0.9374, 0.375, 0.3125, 0.4375, 0.3125, 0.4375, 0.375, 0.375, 0.375, 0.375, 0.2501, 0.4375, 0.2501, 0.4375, 0.3125, 0.375, 0.3125, 0.4375, 0.2501, 0.5, 0.2501, 0.5, 0.3125, 0.4375, 0.3125, 0.25, 0.3125, 0.3125, 0.3125, 0.3125, 0.375, 0.25, 0.375, 0.25, 0.4375, 0.3125, 0.4375, 0.3125, 0.5, 0.2501, 0.5, 0.8749, 0.3125, 0.9374, 0.3125, 0.9374, 0.375, 0.8749, 0.375, 0.8749, 0.25, 0.9374, 0.25, 0.9374, 0.3125, 0.8749, 0.3125, 0.9374, 0.25, 0.9999, 0.25, 0.9999, 0.3125, 0.9374, 0.3125, 0.7499, 0.3125, 0.8124, 0.3125, 0.8124, 0.375, 0.7499, 0.375, 0.7499, 0.25, 0.8124, 0.25, 0.8124, 0.3125, 0.7499, 0.3125, 0.8124, 0.25, 0.8749, 0.25, 0.8749, 0.3125, 0.8124, 0.3125, 0.7499, 0.4375, 0.8124, 0.4375, 0.8124, 0.5, 0.7499, 0.5, 0.625, 0.3125, 0.6875, 0.3125, 0.6875, 0.375, 0.625, 0.375, 0.6875, 0.2501, 0.7499, 0.25, 0.7499, 0.3125, 0.6875, 0.3125, 0.5, 0.3125, 0.5625, 0.3125, 0.5625, 0.375, 0.5, 0.375, 0.5, 0.2501, 0.5625, 0.2501, 0.5625, 0.3125, 0.5, 0.3125, 0.5625, 0.2501, 0.625, 0.2501, 0.625, 0.3125, 0.5625, 0.3125, 0.5, 0.4375, 0.5625, 0.4375, 0.5625, 0.5, 0.5, 0.5, 0.5, 0.375, 0.5625, 0.375, 0.5625, 0.4375, 0.5, 0.4375, 0.5625, 0.375, 0.625, 0.375, 0.625, 0.4375, 0.5625, 0.4375, 0.625, 0.06259, 0.6875, 0.06259, 0.6875, 0.1251, 0.625, 0.1251, 0.625, 0.0001004, 0.6875, 0.0001003, 0.6875, 0.06259, 0.625, 0.06259, 0.6875, 0.0001003, 0.7499, 0.0001003, 0.7499, 0.06259, 0.6875, 0.06259, 0.5, 0.0001005, 0.5625, 0.0001005, 0.5625, 0.06259, 0.5, 0.06259, 0.5625, 0.0001005, 0.625, 0.0001004, 0.625, 0.06259, 0.5625, 0.06259, 0.5, 0.1876, 0.5625, 0.1876, 0.5625, 0.2501, 0.5, 0.2501, 0.5, 0.1251, 0.5625, 0.1251, 0.5625, 0.1876, 0.5, 0.1876, 0.5625, 0.1251, 0.625, 0.1251, 0.625, 0.1876, 0.5625, 0.1876, 0.8749, 0.06259, 0.9374, 0.06259, 0.9374, 0.1251, 0.8749, 0.1251, 0.8749, 0.0001001, 0.9374, 0.0001001, 0.9374, 0.06259, 0.8749, 0.06259, 0.9374, 0.0001001, 0.9999, 9.998e-05, 0.9999, 0.06259, 0.9374, 0.06259, 0.7499, 0.06259, 0.8124, 0.06259, 0.8124, 0.1251, 0.7499, 0.1251, 0.7499, 0.0001003, 0.8124, 0.0001002, 0.8124, 0.06259, 0.7499, 0.06259, 0.8124, 0.0001002, 0.8749, 0.0001001, 0.8749, 0.06259, 0.8124, 0.06259, 0.7499, 0.1876, 0.8124, 0.1876, 0.8124, 0.25, 0.7499, 0.25, 0.7499, 0.1251, 0.8124, 0.1251, 0.8124, 0.1876, 0.7499, 0.1876, 0.8124, 0.1251, 0.8749, 0.1251, 0.8749, 0.1876, 0.8124, 0.1876, 0.1251, 0.3125, 0.1876, 0.3125, 0.1876, 0.375, 0.1251, 0.375, 0.0001001, 0.3125, 0.06259, 0.3125, 0.06259, 0.375, 0.0001002, 0.375, 0.0001001, 0.2501, 0.06259, 0.2501, 0.06259, 0.3125, 0.0001001, 0.3125, 0.06259, 0.2501, 0.1251, 0.2501, 0.1251, 0.3125, 0.06259, 0.3125, 0.0001002, 0.4375, 0.06259, 0.4375, 0.06259, 0.5, 0.0001002, 0.5, 0.0001002, 0.375, 0.06259, 0.375, 0.06259, 0.4375, 0.0001002, 0.4375, 0.06259, 0.375, 0.1251, 0.375, 0.1251, 0.4375, 0.06259, 0.4375, 0.1251, 0.06259, 0.1876, 0.06259, 0.1876, 0.1251, 0.1251, 0.1251, 0.1251, 0.0001009, 0.1876, 0.0001009, 0.1876, 0.06259, 0.1251, 0.06259, 0.1876, 0.0001009, 0.25, 0.0001008, 0.25, 0.06259, 0.1876, 0.06259, 0.0001, 0.06259, 0.06259, 0.06259, 0.06259, 0.1251, 0.0001001, 0.1251, 9.998e-05, 0.000101, 0.06259, 0.0001009, 0.06259, 0.06259, 0.0001, 0.06259, 0.06259, 0.0001009, 0.1251, 0.0001009, 0.1251, 0.06259, 0.06259, 0.06259, 0.0001001, 0.1876, 0.06259, 0.1876, 0.06259, 0.2501, 0.0001001, 0.2501, 0.0001001, 0.1251, 0.06259, 0.1251, 0.06259, 0.1876, 0.0001001, 0.1876, 0.06259, 0.1251, 0.1251, 0.1251, 0.1251, 0.1876, 0.06259, 0.1876, 0.375, 0.0001007, 0.4375, 0.0001006, 0.4375, 0.06259, 0.375, 0.06259, 0.4375, 0.0001006, 0.5, 0.0001005, 0.5, 0.06259, 0.4375, 0.06259, 0.25, 0.0001008, 0.3125, 0.0001007, 0.3125, 0.06259, 0.25, 0.06259, 0.3125, 0.0001007, 0.375, 0.0001007, 0.375, 0.06259, 0.3125, 0.06259, 0.25, 0.1876, 0.3125, 0.1876, 0.3125, 0.2501, 0.25, 0.2501, 0.25, 0.1251, 0.3125, 0.1251, 0.3125, 0.1876, 0.25, 0.1876, 0.3125, 0.1251, 0.375, 0.1251, 0.375, 0.1876, 0.3125, 0.1876, 0.1251, 0.8124, 0.1876, 0.8124, 0.1876, 0.8749, 0.1251, 0.8749, 0.1251, 0.75, 0.1876, 0.75, 0.1876, 0.8124, 0.1251, 0.8124, 0.1876, 0.75, 0.2501, 0.7499, 0.2501, 0.8124, 0.1876, 0.8124, 0.0001005, 0.8124, 0.06259, 0.8124, 0.06259, 0.8749, 0.0001005, 0.8749, 0.0001004, 0.75, 0.06259, 0.75, 0.06259, 0.8124, 0.0001005, 0.8124, 0.06259, 0.75, 0.1251, 0.75, 0.1251, 0.8124, 0.06259, 0.8124, 0.0001006, 0.9374, 0.06259, 0.9374, 0.06259, 0.9999, 0.0001006, 0.9999, 0.0001005, 0.8749, 0.06259, 0.8749, 0.06259, 0.9374, 0.0001006, 0.9374, 0.06259, 0.8749, 0.1251, 0.8749, 0.1251, 0.9374, 0.06259, 0.9374, 0.1251, 0.5625, 0.1876, 0.5625, 0.1876, 0.625, 0.1251, 0.625, 0.1251, 0.5, 0.1876, 0.5, 0.1876, 0.5625, 0.1251, 0.5625, 0.1876, 0.5, 0.2501, 0.5, 0.2501, 0.5625, 0.1876, 0.5625, 0.0001003, 0.5625, 0.06259, 0.5625, 0.06259, 0.625, 0.0001003, 0.625, 0.0001002, 0.5, 0.06259, 0.5, 0.06259, 0.5625, 0.0001003, 0.5625, 0.06259, 0.5, 0.1251, 0.5, 0.1251, 0.5625, 0.06259, 0.5625, 0.0001004, 0.6875, 0.06259, 0.6875, 0.06259, 0.75, 0.0001004, 0.75, 0.0001003, 0.625, 0.06259, 0.625, 0.06259, 0.6875, 0.0001004, 0.6875, 0.06259, 0.625, 0.1251, 0.625, 0.1251, 0.6875, 0.06259, 0.6875, 0.375, 0.5625, 0.4375, 0.5625, 0.4375, 0.625, 0.375, 0.625, 0.375, 0.5, 0.4375, 0.5, 0.4375, 0.5625, 0.375, 0.5625, 0.4375, 0.5, 0.5, 0.5, 0.5, 0.5625, 0.4375, 0.5625, 0.2501, 0.5, 0.3125, 0.5, 0.3125, 0.5625, 0.2501, 0.5625, 0.3125, 0.5, 0.375, 0.5, 0.375, 0.5625, 0.3125, 0.5625, 0.2501, 0.6875, 0.3125, 0.6875, 0.3125, 0.7499, 0.2501, 0.7499, 0.2501, 0.625, 0.3125, 0.625, 0.3125, 0.6875, 0.2501, 0.6875, 0.3125, 0.625, 0.375, 0.625, 0.375, 0.6875, 0.3125, 0.6875, 0.625, 0.8124, 0.6875, 0.8124, 0.6875, 0.8749, 0.625, 0.8749, 0.5, 0.8124, 0.5625, 0.8124, 0.5625, 0.8749, 0.5, 0.8749, 0.5, 0.7499, 0.5625, 0.7499, 0.5625, 0.8124, 0.5, 0.8124, 0.5, 0.9374, 0.5625, 0.9374, 0.5625, 0.9999, 0.5, 0.9999, 0.5, 0.8749, 0.5625, 0.8749, 0.5625, 0.9374, 0.5, 0.9374, 0.5625, 0.8749, 0.625, 0.8749, 0.625, 0.9374, 0.5625, 0.9374, 0.625, 0.5625, 0.6875, 0.5625, 0.6875, 0.625, 0.625, 0.625, 0.625, 0.5, 0.6875, 0.5, 0.6875, 0.5625, 0.625, 0.5625, 0.6875, 0.5, 0.7499, 0.5, 0.7499, 0.5625, 0.6875, 0.5625, 0.5, 0.5, 0.5625, 0.5, 0.5625, 0.5625, 0.5, 0.5625, 0.5625, 0.5, 0.625, 0.5, 0.625, 0.5625, 0.5625, 0.5625, 0.5, 0.6875, 0.5625, 0.6875, 0.5625, 0.7499, 0.5, 0.7499, 0.5, 0.625, 0.5625, 0.625, 0.5625, 0.6875, 0.5, 0.6875, 0.5625, 0.625, 0.625, 0.625, 0.625, 0.6875, 0.5625, 0.6875, 0.8749, 0.5625, 0.9374, 0.5625, 0.9374, 0.625, 0.8749, 0.625, 0.8749, 0.5, 0.9374, 0.5, 0.9374, 0.5625, 0.8749, 0.5625, 0.9374, 0.5, 0.9999, 0.5, 0.9999, 0.5625, 0.9374, 0.5625, 0.7499, 0.5, 0.8124, 0.5, 0.8124, 0.5625, 0.7499, 0.5625, 0.8124, 0.5, 0.8749, 0.5, 0.8749, 0.5625, 0.8124, 0.5625, 0.7499, 0.6875, 0.8124, 0.6875, 0.8124, 0.7499, 0.7499, 0.7499, 0.7499, 0.625, 0.8124, 0.625, 0.8124, 0.6875, 0.7499, 0.6875, 0.8124, 0.625, 0.8749, 0.625, 0.8749, 0.6875, 0.8124, 0.6875, 0.8749, 0.6875, 0.9374, 0.6875, 0.9374, 0.7499, 0.8749, 0.7499, 0.8749, 0.625, 0.9374, 0.625, 0.9374, 0.6875, 0.8749, 0.6875, 0.9374, 0.625, 0.9999, 0.625, 0.9999, 0.6875, 0.9374, 0.6875, 0.625, 0.6875, 0.6875, 0.6875, 0.6875, 0.7499, 0.625, 0.7499, 0.625, 0.625, 0.6875, 0.625, 0.6875, 0.6875, 0.625, 0.6875, 0.6875, 0.625, 0.7499, 0.625, 0.7499, 0.6875, 0.6875, 0.6875, 0.625, 0.9374, 0.6875, 0.9374, 0.6875, 0.9999, 0.625, 0.9999, 0.625, 0.8749, 0.6875, 0.8749, 0.6875, 0.9374, 0.625, 0.9374, 0.6875, 0.8749, 0.7499, 0.8749, 0.75, 0.9374, 0.6875, 0.9374, 0.375, 0.6875, 0.4375, 0.6875, 0.4375, 0.7499, 0.375, 0.7499, 0.375, 0.625, 0.4375, 0.625, 0.4375, 0.6875, 0.375, 0.6875, 0.4375, 0.625, 0.5, 0.625, 0.5, 0.6875, 0.4375, 0.6875, 0.1251, 0.6875, 0.1876, 0.6875, 0.1876, 0.75, 0.1251, 0.75, 0.1251, 0.625, 0.1876, 0.625, 0.1876, 0.6875, 0.1251, 0.6875, 0.1876, 0.625, 0.2501, 0.625, 0.2501, 0.6875, 0.1876, 0.6875, 0.1251, 0.9374, 0.1876, 0.9374, 0.1876, 0.9999, 0.1251, 0.9999, 0.1251, 0.8749, 0.1876, 0.8749, 0.1876, 0.9374, 0.1251, 0.9374, 0.1876, 0.8749, 0.2501, 0.8749, 0.2501, 0.9374, 0.1876, 0.9374, 0.375, 0.1876, 0.4375, 0.1876, 0.4375, 0.2501, 0.375, 0.2501, 0.375, 0.1251, 0.4375, 0.1251, 0.4375, 0.1876, 0.375, 0.1876, 0.4375, 0.1251, 0.5, 0.1251, 0.5, 0.1876, 0.4375, 0.1876, 0.1251, 0.1876, 0.1876, 0.1876, 0.1876, 0.2501, 0.1251, 0.2501, 0.1251, 0.1251, 0.1876, 0.1251, 0.1876, 0.1876, 0.1251, 0.1876, 0.1876, 0.1251, 0.25, 0.1251, 0.25, 0.1876, 0.1876, 0.1876, 0.1251, 0.4375, 0.1876, 0.4375, 0.1876, 0.5, 0.1251, 0.5, 0.1251, 0.375, 0.1876, 0.375, 0.1876, 0.4375, 0.1251, 0.4375, 0.1876, 0.375, 0.25, 0.375, 0.25, 0.4375, 0.1876, 0.4375, 0.8749, 0.1876, 0.9374, 0.1876, 0.9374, 0.25, 0.8749, 0.25, 0.8749, 0.1251, 0.9374, 0.1251, 0.9374, 0.1876, 0.8749, 0.1876, 0.9374, 0.1251, 0.9999, 0.1251, 0.9999, 0.1876, 0.9374, 0.1876, 0.625, 0.1251, 0.6875, 0.1251, 0.6875, 0.1876, 0.625, 0.1876, 0.6875, 0.1251, 0.7499, 0.1251, 0.7499, 0.1876, 0.6875, 0.1876, 0.625, 0.4375, 0.6875, 0.4375, 0.6875, 0.5, 0.625, 0.5, 0.625, 0.375, 0.6875, 0.375, 0.6875, 0.4375, 0.625, 0.4375, 0.8749, 0.4375, 0.9374, 0.4375, 0.9374, 0.5, 0.8749, 0.5, 0.8749, 0.375, 0.9374, 0.375, 0.9374, 0.4375, 0.8749, 0.4375, 0.9374, 0.375, 0.9999, 0.375, 0.9999, 0.4375, 0.9374, 0.4375, 0.375, 0.4375, 0.4375, 0.4375, 0.4375, 0.5, 0.375, 0.5, 0.4375, 0.375, 0.5, 0.375, 0.5, 0.4375, 0.4375, 0.4375, 0.375, 0.9374, 0.4375, 0.9374, 0.4375, 0.9999, 0.375, 0.9999, 0.375, 0.8749, 0.4375, 0.8749, 0.4375, 0.9374, 0.375, 0.9374, 0.4375, 0.8749, 0.5, 0.8749, 0.5, 0.9374, 0.4375, 0.9374, 0.8749, 0.9374, 0.9374, 0.9374, 0.9374, 0.9999, 0.8749, 0.9999, 0.8749, 0.8749, 0.9374, 0.8749, 0.9374, 0.9374, 0.8749, 0.9374, 0.9374, 0.8749, 0.9999, 0.8749, 0.9999, 0.9374, 0.9374, 0.9374, 0.5, 0.1251, 0.5, 0.06259, 0.5625, 0.06259, 0.5625, 0.1251, 0.25, 0.06259, 0.3125, 0.06259, 0.3125, 0.1251, 0.25, 0.1251, 0.3125, 0.1251, 0.3125, 0.06259, 0.375, 0.06259, 0.375, 0.1251, 0.375, 0.1251, 0.375, 0.06259, 0.4375, 0.06259, 0.4375, 0.1251, 0.4375, 0.1251, 0.4375, 0.06259, 0.5, 0.06259, 0.5, 0.1251])
me_plane.use_remesh_preserve_volume = False
me_plane.use_remesh_preserve_attributes = False
me_plane.use_mirror_vertex_groups = False
me_plane.update()

# ---- objects
ob_obstacles_col = bpy.data.objects.new('Obstacles-col', me_plane_003)
ob_navmesh_navmesh = bpy.data.objects.new('NavMesh-navmesh', me_plane)
ob_ground_col = bpy.data.objects.new('Ground-col', me_plane)

# ---- transforms, parenting, visibility, modifiers, constraints
ob_obstacles_col.location = (0.0, 0.0, 0.0)
ob_obstacles_col.scale = (19.9, 49.74, 0.9949)
ob_obstacles_col.lineart.crease_threshold = 0.0
ob_navmesh_navmesh.location = (0.0, 0.0, 0.0)
ob_navmesh_navmesh.scale = (19.9, 49.74, 0.9949)
ob_navmesh_navmesh.lineart.crease_threshold = 0.0
ob_ground_col.location = (0.0, 0.0, 0.0)
ob_ground_col.scale = (19.9, 49.74, 0.9949)
ob_ground_col.lineart.crease_threshold = 0.0

# ---- collection membership
col_collection_1.objects.link(ob_obstacles_col)
col_collection_1.objects.link(ob_navmesh_navmesh)
col_collection_1.objects.link(ob_ground_col)

# ---- scene / render settings (as saved in the file)
scene.frame_start = 1; scene.frame_end = 250; scene.frame_set(1)
scene.render.engine = 'BLENDER_EEVEE_NEXT'
scene.render.resolution_percentage = 50
scene.render.dither_intensity = 0.0
scene.cycles.use_denoising = False
scene.cycles.samples = 10
scene.cycles.sampling_pattern = 'TABULATED_SOBOL'
scene.cycles.light_sampling_threshold = 0.0
scene.cycles.use_adaptive_sampling = False
scene.cycles.use_light_tree = False
scene.cycles.blur_glossy = 0.0
scene.cycles.pixel_filter_type = 'GAUSSIAN'
scene.cycles.sample_clamp_indirect = 0.0
scene.view_settings.view_transform = 'Standard'
bpy.context.view_layer.update()

# ---- added for rendering (the .blend has no active camera and no usable light): camera, sun
cam_auto = bpy.data.cameras.new('AutoCamera')
cam_auto.lens = 50.0
cam_auto.sensor_width = 36.0
cam_auto.clip_end = 1741.18
ob_auto_camera = bpy.data.objects.new('AutoCamera', cam_auto)
scene.collection.objects.link(ob_auto_camera)
ob_auto_camera.location = (99.2127, -69.3115, 81.4365)
ob_auto_camera.rotation_euler = (1.09748, -7.21219e-08, 0.694738)
scene.camera = ob_auto_camera
light_auto_sun = bpy.data.lights.new('AutoSun', 'SUN')
light_auto_sun.energy = 3.0
light_auto_sun.angle = 0.0523599
ob_auto_sun = bpy.data.objects.new('AutoSun', light_auto_sun)
scene.collection.objects.link(ob_auto_sun)
ob_auto_sun.rotation_euler = (0.872665, 0.174533, 0.523599)
bpy.context.view_layer.update()
